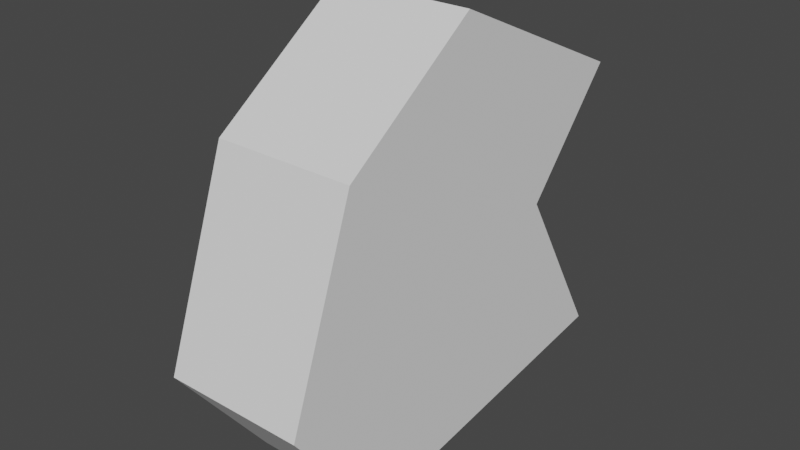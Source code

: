 # Source: polygon.blend  (saved by Blender 2.92.15; exported with 4.5.12 LTS)
import bpy
from mathutils import Matrix  # noqa: F401  (used for matrix-valued properties, if any)

bpy.ops.wm.read_factory_settings(use_empty=True)
scene = bpy.context.scene
scene.name = 'Scene'

# ---- collections
col_collection = bpy.data.collections.new('Collection'); scene.collection.children.link(col_collection)

# ---- world
world_world = bpy.data.worlds.new('World'); scene.world = world_world
world_world.use_nodes = True; world_world.node_tree.nodes.clear()
_N = world_world.node_tree.nodes; _L = world_world.node_tree.links
n0 = _N.new('ShaderNodeOutputWorld'); n0.name = 'World Output'; n0.location = (300, 300)
n1 = _N.new('ShaderNodeBackground'); n1.name = 'Background'; n1.location = (10, 300)
n1.inputs[0].default_value = (0.05088, 0.05088, 0.05088, 1.0)
_L.new(n1.outputs[0], n0.inputs[0])
n0.is_active_output = True
world_world.color = (0.05088, 0.05088, 0.05088)
world_world.use_sun_shadow = False
world_world.sun_shadow_jitter_overblur = 0.0

# ---- meshes
me_plane = bpy.data.meshes.new('Plane')
me_plane.from_pydata([(-0.04081, -0.05391, -0.025), (0.0736, -0.0437, -0.025), (-0.04159, 0.07142, -0.025), (0.05839, 0.07142, -0.025), (0.02821, -0.07858, -0.025), (-0.001401, 0.03694, -0.025), (-0.0764, -0.003583, -0.025), (-0.04081, -0.05391, 0.025), (0.0736, -0.0437, 0.025), (-0.04159, 0.07142, 0.025), (0.05839, 0.07142, 0.025), (0.02821, -0.07858, 0.025), (-0.001401, 0.03694, 0.025), (-0.0764, -0.003583, 0.025)], [], [(4, 0, 6, 2, 5, 3, 1), (11, 8, 10, 12, 9, 13, 7), (2, 6, 13, 9), (0, 4, 11, 7), (4, 1, 8, 11), (1, 3, 10, 8), (3, 5, 12, 10), (5, 2, 9, 12), (6, 0, 7, 13)])
_uv = me_plane.uv_layers.new(name='UVMap')
_uv.uv.foreach_set('vector', [0.5, 0.0, 0.0, 0.0, 0.0, 0.5, 0.0, 1.0, 0.5, 1.0, 1.0, 1.0, 1.0, 0.0, 0.5, 0.0, 1.0, 0.0, 1.0, 1.0, 0.5, 1.0, 0.0, 1.0, 0.0, 0.5, 0.0, 0.0, 0.0, 1.0, 0.0, 0.5, 0.0, 0.5, 0.0, 1.0, 0.0, 0.0, 0.5, 0.0, 0.5, 0.0, 0.0, 0.0, 0.5, 0.0, 1.0, 0.0, 1.0, 0.0, 0.5, 0.0, 1.0, 0.0, 1.0, 1.0, 1.0, 1.0, 1.0, 0.0, 1.0, 1.0, 0.5, 1.0, 0.5, 1.0, 1.0, 1.0, 0.5, 1.0, 0.0, 1.0, 0.0, 1.0, 0.5, 1.0, 0.0, 0.5, 0.0, 0.0, 0.0, 0.0, 0.0, 0.5])
me_plane.use_remesh_fix_poles = True
me_plane.use_remesh_preserve_attributes = False
me_plane.use_mirror_vertex_groups = False
me_plane.update()

# ---- objects
ob_polygon = bpy.data.objects.new('polygon', me_plane)

# ---- transforms, parenting, visibility, modifiers, constraints
ob_polygon.location = (0.0, 0.0, 0.0)
ob_polygon.rotation_euler = (0.0, 1.571, 0.0)
ob_polygon.lineart.crease_threshold = 0.0

# ---- collection membership
col_collection.objects.link(ob_polygon)

# ---- scene / render settings (as saved in the file)
scene.frame_start = 1; scene.frame_end = 250; scene.frame_set(1)
scene.render.engine = 'BLENDER_EEVEE_NEXT'
scene.cycles.use_denoising = False
scene.cycles.samples = 128
scene.cycles.sampling_pattern = 'TABULATED_SOBOL'
scene.cycles.use_adaptive_sampling = False
scene.cycles.use_light_tree = False
scene.view_settings.view_transform = 'Filmic'
bpy.context.view_layer.update()

# ---- added for rendering (the .blend has no active camera and no usable light): camera, sun
cam_auto = bpy.data.cameras.new('AutoCamera')
cam_auto.lens = 50.0
cam_auto.sensor_width = 36.0
cam_auto.clip_end = 1000.0
ob_auto_camera = bpy.data.objects.new('AutoCamera', cam_auto)
scene.collection.objects.link(ob_auto_camera)
ob_auto_camera.location = (0.201648, -0.245561, 0.162719)
ob_auto_camera.rotation_euler = (1.09748, -7.21219e-08, 0.694738)
scene.camera = ob_auto_camera
light_auto_sun = bpy.data.lights.new('AutoSun', 'SUN')
light_auto_sun.energy = 3.0
light_auto_sun.angle = 0.0523599
ob_auto_sun = bpy.data.objects.new('AutoSun', light_auto_sun)
scene.collection.objects.link(ob_auto_sun)
ob_auto_sun.rotation_euler = (0.872665, 0.174533, 0.523599)
bpy.context.view_layer.update()
